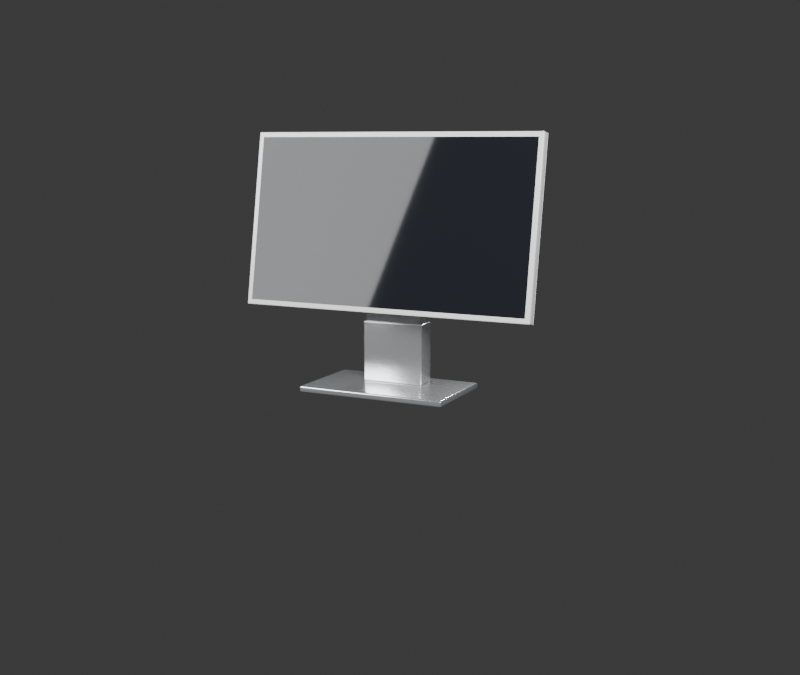 # Source: monitor_white.blend  (saved by Blender 5.1.30; exported with 4.5.12 LTS)
import bpy
from mathutils import Matrix  # noqa: F401  (used for matrix-valued properties, if any)

bpy.ops.wm.read_factory_settings(use_empty=True)
scene = bpy.context.scene
scene.name = 'Scene'

# ---- collections
col_collection = bpy.data.collections.new('Collection'); scene.collection.children.link(col_collection)

# ---- materials (node trees are filled in below, after node groups)
mat_mat_monitor_stand_white = bpy.data.materials.new('Mat_Monitor_Stand_White')
mat_mat_monitor_body_white = bpy.data.materials.new('Mat_Monitor_Body_White')
mat_mat_screen_display = bpy.data.materials.new('Mat_Screen_Display')

# ---- material node trees
mat_mat_monitor_stand_white.use_nodes = True; mat_mat_monitor_stand_white.node_tree.nodes.clear()
_N = mat_mat_monitor_stand_white.node_tree.nodes; _L = mat_mat_monitor_stand_white.node_tree.links
n0 = _N.new('ShaderNodeBsdfPrincipled'); n0.name = 'Principled BSDF'; n0.location = (-200, 100)
n0.inputs[0].default_value = (0.85, 0.86, 0.88, 1.0)
n0.inputs[1].default_value = 0.85
n0.inputs[2].default_value = 0.2
n1 = _N.new('ShaderNodeOutputMaterial'); n1.name = 'Material Output'; n1.location = (200, 100)
_L.new(n0.outputs[0], n1.inputs[0])
n1.is_active_output = True
mat_mat_monitor_body_white.use_nodes = True; mat_mat_monitor_body_white.node_tree.nodes.clear()
_N = mat_mat_monitor_body_white.node_tree.nodes; _L = mat_mat_monitor_body_white.node_tree.links
n0 = _N.new('ShaderNodeBsdfPrincipled'); n0.name = 'Principled BSDF'; n0.location = (-200, 100)
n0.inputs[0].default_value = (0.92, 0.92, 0.94, 1.0)
n0.inputs[1].default_value = 0.05
n0.inputs[2].default_value = 0.3
n1 = _N.new('ShaderNodeOutputMaterial'); n1.name = 'Material Output'; n1.location = (200, 100)
_L.new(n0.outputs[0], n1.inputs[0])
n1.is_active_output = True
mat_mat_screen_display.use_nodes = True; mat_mat_screen_display.node_tree.nodes.clear()
_N = mat_mat_screen_display.node_tree.nodes; _L = mat_mat_screen_display.node_tree.links
n0 = _N.new('ShaderNodeBsdfPrincipled'); n0.name = 'Principled BSDF'; n0.location = (-200, 100)
n0.inputs[0].default_value = (0.012, 0.014, 0.018, 1.0)
n0.inputs[2].default_value = 0.04
n1 = _N.new('ShaderNodeOutputMaterial'); n1.name = 'Material Output'; n1.location = (200, 100)
_L.new(n0.outputs[0], n1.inputs[0])
n1.is_active_output = True

# ---- world
world_world = bpy.data.worlds.new('World'); scene.world = world_world
world_world.use_nodes = True; world_world.node_tree.nodes.clear()
_N = world_world.node_tree.nodes; _L = world_world.node_tree.links
n0 = _N.new('ShaderNodeOutputWorld'); n0.name = 'World Output'; n0.location = (200, 100)
n1 = _N.new('ShaderNodeBackground'); n1.name = 'Background'; n1.location = (-200, 100)
n1.inputs[0].default_value = (0.05088, 0.05088, 0.05088, 1.0)
_L.new(n1.outputs[0], n0.inputs[0])
n0.is_active_output = True
world_world.color = (0.05088, 0.05088, 0.05088)
world_world.sun_shadow_jitter_overblur = 0.0

# ---- cameras
cam_studiocamera_004 = bpy.data.cameras.new('StudioCamera.004')

# ---- lights
light_key_light_005 = bpy.data.lights.new('Key_Light.005', 'AREA')
light_key_light_005.energy = 100.0
light_key_light_005.size = 1.2
light_fill_light_005 = bpy.data.lights.new('Fill_Light.005', 'AREA')
light_fill_light_005.energy = 50.0
light_fill_light_005.size = 1.5
light_rim_light_005 = bpy.data.lights.new('Rim_Light.005', 'POINT')
light_rim_light_005.energy = 40.0

# ---- meshes
me_mesh_base_005 = bpy.data.meshes.new('Mesh_Base.005')
me_mesh_base_005.from_pydata([(-0.15, -0.09, -5.215e-11), (-0.15, -0.09, 0.012), (-0.15, 0.09, -5.215e-11), (-0.15, 0.09, 0.012), (0.15, -0.09, -5.215e-11), (0.15, -0.09, 0.012), (0.15, 0.09, -5.215e-11), (0.15, 0.09, 0.012)], [], [(0, 1, 3, 2), (2, 3, 7, 6), (6, 7, 5, 4), (4, 5, 1, 0), (2, 6, 4, 0), (7, 3, 1, 5)])
me_mesh_base_005.polygons.foreach_set('use_smooth', [True] * 6)
me_mesh_base_005.materials.append(mat_mat_monitor_stand_white)
me_mesh_base_005.update()
me_mesh_lowersleeve = bpy.data.meshes.new('Mesh_LowerSleeve')
me_mesh_lowersleeve.from_pydata([(-0.063, 0.013, 0.012), (-0.063, 0.013, 0.132), (-0.063, 0.057, 0.012), (-0.063, 0.057, 0.132), (0.063, 0.013, 0.012), (0.063, 0.013, 0.132), (0.063, 0.057, 0.012), (0.063, 0.057, 0.132)], [], [(0, 1, 3, 2), (2, 3, 7, 6), (6, 7, 5, 4), (4, 5, 1, 0), (2, 6, 4, 0), (7, 3, 1, 5)])
me_mesh_lowersleeve.polygons.foreach_set('use_smooth', [True] * 6)
me_mesh_lowersleeve.materials.append(mat_mat_monitor_stand_white)
me_mesh_lowersleeve.update()
me_mesh_innerneck = bpy.data.meshes.new('Mesh_InnerNeck')
me_mesh_innerneck.from_pydata([(-0.059, 0.016, 0.012), (-0.059, 0.016, 0.232), (-0.059, 0.054, 0.012), (-0.059, 0.054, 0.232), (0.059, 0.016, 0.012), (0.059, 0.016, 0.232), (0.059, 0.054, 0.012), (0.059, 0.054, 0.232)], [], [(0, 1, 3, 2), (2, 3, 7, 6), (6, 7, 5, 4), (4, 5, 1, 0), (2, 6, 4, 0), (7, 3, 1, 5)])
me_mesh_innerneck.polygons.foreach_set('use_smooth', [True] * 6)
me_mesh_innerneck.materials.append(mat_mat_monitor_stand_white)
me_mesh_innerneck.update()
me_mesh_panel_005 = bpy.data.meshes.new('Mesh_Panel.005')
me_mesh_panel_005.from_pydata([(-0.3, -0.01, -0.1731), (-0.3, -0.01, 0.1731), (-0.3, 0.01, -0.1731), (-0.3, 0.01, 0.1731), (0.3, -0.01, -0.1731), (0.3, -0.01, 0.1731), (0.3, 0.01, -0.1731), (0.3, 0.01, 0.1731)], [], [(0, 1, 3, 2), (2, 3, 7, 6), (6, 7, 5, 4), (4, 5, 1, 0), (2, 6, 4, 0), (7, 3, 1, 5)])
me_mesh_panel_005.polygons.foreach_set('use_smooth', [True] * 6)
me_mesh_panel_005.materials.append(mat_mat_monitor_body_white)
me_mesh_panel_005.update()
me_mesh_screenface_005 = bpy.data.meshes.new('Mesh_ScreenFace.005')
me_mesh_screenface_005.from_pydata([(-0.29, 0.0, -0.1631), (0.29, 0.0, -0.1631), (0.29, 0.0, 0.1631), (-0.29, 0.0, 0.1631)], [], [(0, 1, 2, 3)])
me_mesh_screenface_005.polygons.foreach_set('use_smooth', [True] * 1)
_uv = me_mesh_screenface_005.uv_layers.new(name='UVMap')
_uv.uv.foreach_set('vector', [0.0, 0.0, 1.0, 0.0, 1.0, 1.0, 0.0, 1.0])
me_mesh_screenface_005.materials.append(mat_mat_screen_display)
me_mesh_screenface_005.update()
me_mesh_backhousing_005 = bpy.data.meshes.new('Mesh_BackHousing.005')
me_mesh_backhousing_005.from_pydata([(-0.3, 0.01, -0.1731), (0.3, 0.01, -0.1731), (0.3, 0.01, 0.1731), (-0.3, 0.01, 0.1731), (-0.2, 0.03, -0.11), (0.2, 0.03, -0.11), (0.2, 0.03, 0.11), (-0.2, 0.03, 0.11)], [], [(0, 1, 5, 4), (1, 2, 6, 5), (2, 3, 7, 6), (3, 0, 4, 7), (4, 5, 6, 7)])
me_mesh_backhousing_005.polygons.foreach_set('use_smooth', [True] * 5)
me_mesh_backhousing_005.materials.append(mat_mat_monitor_body_white)
me_mesh_backhousing_005.update()

# ---- objects
ob_desktop_monitor = bpy.data.objects.new('Desktop_Monitor', None)
ob_monitor_height_pivot = bpy.data.objects.new('Monitor_Height_Pivot', None)
ob_monitor_tilt_pivot = bpy.data.objects.new('Monitor_Tilt_Pivot', None)
ob_monitor_base = bpy.data.objects.new('Monitor_Base', me_mesh_base_005)
ob_monitor_lowersleeve = bpy.data.objects.new('Monitor_LowerSleeve', me_mesh_lowersleeve)
ob_monitor_innerneck = bpy.data.objects.new('Monitor_InnerNeck', me_mesh_innerneck)
ob_monitor_panel = bpy.data.objects.new('Monitor_Panel', me_mesh_panel_005)
ob_monitor_screenface = bpy.data.objects.new('Monitor_ScreenFace', me_mesh_screenface_005)
ob_monitor_backhousing = bpy.data.objects.new('Monitor_BackHousing', me_mesh_backhousing_005)
ob_studiocamera = bpy.data.objects.new('StudioCamera', cam_studiocamera_004)
ob_key_light = bpy.data.objects.new('Key_Light', light_key_light_005)
ob_fill_light = bpy.data.objects.new('Fill_Light', light_fill_light_005)
ob_rim_light = bpy.data.objects.new('Rim_Light', light_rim_light_005)

# ---- transforms, parenting, visibility, modifiers, constraints
ob_desktop_monitor.location = (0.0, 0.0, 0.0)
ob_monitor_height_pivot.parent = ob_desktop_monitor
ob_monitor_height_pivot.location = (0.0, 0.0, 0.04)
ob_monitor_height_pivot.empty_display_type = 'SINGLE_ARROW'
ob_monitor_height_pivot.empty_display_size = 0.1
ob_monitor_tilt_pivot.parent = ob_monitor_height_pivot
ob_monitor_tilt_pivot.location = (0.0, 0.035, 0.28)
ob_monitor_tilt_pivot.rotation_euler = (-0.1745, 0.0, 0.0)
ob_monitor_tilt_pivot.empty_display_type = 'SPHERE'
ob_monitor_tilt_pivot.empty_display_size = 0.05
ob_monitor_base.parent = ob_desktop_monitor
ob_monitor_base.location = (0.0, 0.0, 0.0)
_m = ob_monitor_base.modifiers.new('Bevel', 'BEVEL')
_m.width = 0.003
_m.width_pct = 0.003
_m.segments = 4
ob_monitor_lowersleeve.parent = ob_desktop_monitor
ob_monitor_lowersleeve.location = (0.0, 0.0, 0.0)
_m = ob_monitor_lowersleeve.modifiers.new('Bevel', 'BEVEL')
_m.width = 0.0025
_m.width_pct = 0.0025
_m.segments = 4
ob_monitor_innerneck.parent = ob_monitor_height_pivot
ob_monitor_innerneck.location = (0.0, 0.0, 0.0)
_m = ob_monitor_innerneck.modifiers.new('Bevel', 'BEVEL')
_m.width = 0.002
_m.width_pct = 0.002
_m.segments = 4
ob_monitor_panel.parent = ob_monitor_tilt_pivot
ob_monitor_panel.location = (0.0, -0.035, 0.0)
_m = ob_monitor_panel.modifiers.new('Bevel', 'BEVEL')
_m.width = 0.002
_m.width_pct = 0.002
_m.segments = 4
ob_monitor_screenface.parent = ob_monitor_panel
ob_monitor_screenface.location = (0.0, -0.0102, 0.0)
ob_monitor_backhousing.parent = ob_monitor_panel
ob_monitor_backhousing.location = (0.0, 0.0, 0.0)
_m = ob_monitor_backhousing.modifiers.new('Bevel', 'BEVEL')
_m.width = 0.003
_m.width_pct = 0.003
_m.segments = 3
ob_studiocamera.location = (0.95, -1.9, 0.48)
ob_studiocamera.rotation_euler = (1.396, 0.0, 0.4538)
ob_key_light.location = (1.5, -1.8, 1.5)
ob_key_light.rotation_euler = (0.9076, 0.0, 0.6632)
ob_fill_light.location = (-1.5, -1.5, 1.0)
ob_fill_light.rotation_euler = (0.7854, 0.0, -0.733)
ob_rim_light.location = (0.0, 1.2, 0.9)

# ---- collection membership
col_collection.objects.link(ob_desktop_monitor)
col_collection.objects.link(ob_monitor_height_pivot)
col_collection.objects.link(ob_monitor_tilt_pivot)
col_collection.objects.link(ob_monitor_base)
col_collection.objects.link(ob_monitor_lowersleeve)
col_collection.objects.link(ob_monitor_innerneck)
col_collection.objects.link(ob_monitor_panel)
col_collection.objects.link(ob_monitor_screenface)
col_collection.objects.link(ob_monitor_backhousing)
col_collection.objects.link(ob_studiocamera)
col_collection.objects.link(ob_key_light)
col_collection.objects.link(ob_fill_light)
col_collection.objects.link(ob_rim_light)

# ---- scene / render settings (as saved in the file)
scene.camera = ob_studiocamera
scene.frame_start = 1; scene.frame_end = 250; scene.frame_set(1)
scene.render.engine = 'BLENDER_EEVEE_NEXT'
scene.render.resolution_x = 1280
scene.render.bake_bias = 0.0
scene.render.bake_samples = 0
scene.cycles.sampling_pattern = 'TABULATED_SOBOL'
scene.eevee.use_volume_custom_range = False
bpy.context.view_layer.update()
